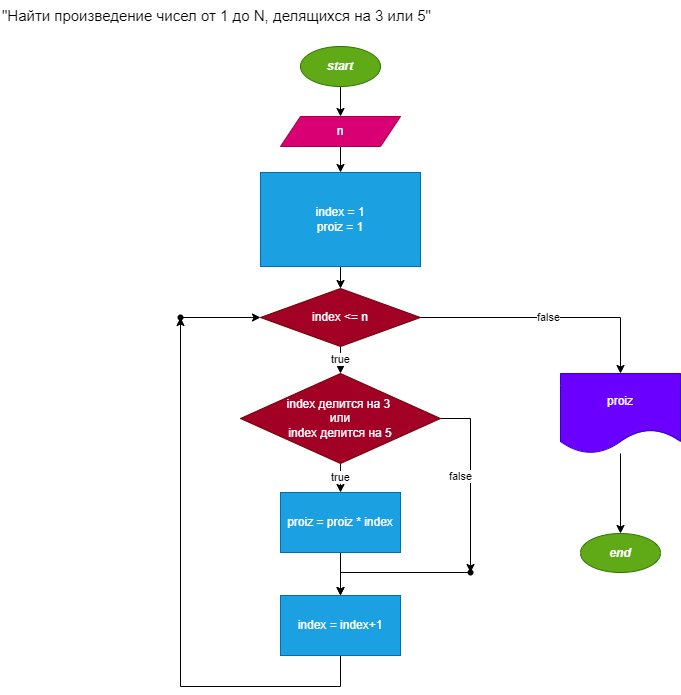

The diagram above was exported from draw.io. Its source (the exported page's mxGraphModel, read from the mxfile embedded in the PNG):
<mxGraphModel dx="478" dy="179" grid="1" gridSize="10" guides="1" tooltips="1" connect="1" arrows="1" fold="1" page="1" pageScale="1" pageWidth="850" pageHeight="1100" math="0" shadow="0">
  <root>
    <mxCell id="0" />
    <mxCell id="1" parent="0" />
    <mxCell id="3" value="" style="edgeStyle=orthogonalEdgeStyle;rounded=0;orthogonalLoop=1;jettySize=auto;html=1;" edge="1" parent="1" source="4" target="6">
      <mxGeometry relative="1" as="geometry" />
    </mxCell>
    <mxCell id="4" value="start" style="ellipse;whiteSpace=wrap;html=1;fillColor=#60a917;fontColor=#ffffff;strokeColor=#2D7600;fontStyle=3" vertex="1" parent="1">
      <mxGeometry x="320" y="66" width="80" height="40" as="geometry" />
    </mxCell>
    <mxCell id="5" value="" style="edgeStyle=orthogonalEdgeStyle;rounded=0;orthogonalLoop=1;jettySize=auto;html=1;" edge="1" parent="1" source="6" target="8">
      <mxGeometry relative="1" as="geometry" />
    </mxCell>
    <mxCell id="6" value="n" style="shape=parallelogram;perimeter=parallelogramPerimeter;whiteSpace=wrap;html=1;fixedSize=1;fillColor=#d80073;fontColor=#ffffff;strokeColor=#A50040;" vertex="1" parent="1">
      <mxGeometry x="300" y="136" width="120" height="30" as="geometry" />
    </mxCell>
    <mxCell id="7" value="" style="edgeStyle=orthogonalEdgeStyle;rounded=0;orthogonalLoop=1;jettySize=auto;html=1;exitX=0.5;exitY=1;exitDx=0;exitDy=0;" edge="1" parent="1" source="8" target="11">
      <mxGeometry relative="1" as="geometry">
        <mxPoint x="360" y="293" as="sourcePoint" />
      </mxGeometry>
    </mxCell>
    <mxCell id="8" value="index = 1&lt;br style=&quot;border-color: var(--border-color);&quot;&gt;proiz = 1" style="whiteSpace=wrap;html=1;fillColor=#1ba1e2;fontColor=#ffffff;strokeColor=#006EAF;" vertex="1" parent="1">
      <mxGeometry x="280" y="192" width="160" height="94" as="geometry" />
    </mxCell>
    <mxCell id="9" value="true" style="edgeStyle=orthogonalEdgeStyle;rounded=0;orthogonalLoop=1;jettySize=auto;html=1;" edge="1" parent="1" source="11" target="14">
      <mxGeometry relative="1" as="geometry" />
    </mxCell>
    <mxCell id="10" value="false" style="edgeStyle=orthogonalEdgeStyle;rounded=0;orthogonalLoop=1;jettySize=auto;html=1;" edge="1" parent="1" source="11" target="24">
      <mxGeometry relative="1" as="geometry" />
    </mxCell>
    <mxCell id="11" value="index &amp;lt;= n" style="rhombus;whiteSpace=wrap;html=1;fillColor=#a20025;fontColor=#ffffff;strokeColor=#6F0000;" vertex="1" parent="1">
      <mxGeometry x="280" y="308" width="160" height="58" as="geometry" />
    </mxCell>
    <mxCell id="12" value="true" style="edgeStyle=orthogonalEdgeStyle;rounded=0;orthogonalLoop=1;jettySize=auto;html=1;" edge="1" parent="1" source="14" target="16">
      <mxGeometry relative="1" as="geometry" />
    </mxCell>
    <mxCell id="13" value="false" style="edgeStyle=orthogonalEdgeStyle;rounded=0;orthogonalLoop=1;jettySize=auto;html=1;" edge="1" parent="1" source="14" target="20">
      <mxGeometry x="-0.0435" y="-10" relative="1" as="geometry">
        <mxPoint as="offset" />
      </mxGeometry>
    </mxCell>
    <mxCell id="14" value="index делится на 3&amp;nbsp;&lt;br&gt;или&lt;br&gt;index делится на 5" style="rhombus;whiteSpace=wrap;html=1;fillColor=#a20025;fontColor=#ffffff;strokeColor=#6F0000;" vertex="1" parent="1">
      <mxGeometry x="260" y="393" width="200" height="90" as="geometry" />
    </mxCell>
    <mxCell id="15" value="" style="edgeStyle=orthogonalEdgeStyle;rounded=0;orthogonalLoop=1;jettySize=auto;html=1;" edge="1" parent="1" source="16" target="18">
      <mxGeometry relative="1" as="geometry" />
    </mxCell>
    <mxCell id="16" value="proiz = proiz * index" style="whiteSpace=wrap;html=1;fillColor=#1ba1e2;fontColor=#ffffff;strokeColor=#006EAF;" vertex="1" parent="1">
      <mxGeometry x="300" y="512" width="120" height="60" as="geometry" />
    </mxCell>
    <mxCell id="17" value="" style="edgeStyle=orthogonalEdgeStyle;rounded=0;orthogonalLoop=1;jettySize=auto;html=1;" edge="1" parent="1" source="18" target="22">
      <mxGeometry relative="1" as="geometry">
        <Array as="points">
          <mxPoint x="360" y="706" />
          <mxPoint x="200" y="706" />
        </Array>
      </mxGeometry>
    </mxCell>
    <mxCell id="18" value="index = index+1" style="whiteSpace=wrap;html=1;fillColor=#1ba1e2;fontColor=#ffffff;strokeColor=#006EAF;" vertex="1" parent="1">
      <mxGeometry x="300" y="615" width="120" height="60" as="geometry" />
    </mxCell>
    <mxCell id="19" value="" style="edgeStyle=orthogonalEdgeStyle;rounded=0;orthogonalLoop=1;jettySize=auto;html=1;" edge="1" parent="1" source="20" target="18">
      <mxGeometry relative="1" as="geometry" />
    </mxCell>
    <mxCell id="20" value="" style="shape=waypoint;sketch=0;size=6;pointerEvents=1;points=[];fillColor=default;resizable=0;rotatable=0;perimeter=centerPerimeter;snapToPoint=1;" vertex="1" parent="1">
      <mxGeometry x="470" y="572" width="40" height="40" as="geometry" />
    </mxCell>
    <mxCell id="21" value="" style="edgeStyle=orthogonalEdgeStyle;rounded=0;orthogonalLoop=1;jettySize=auto;html=1;" edge="1" parent="1" source="22" target="11">
      <mxGeometry relative="1" as="geometry" />
    </mxCell>
    <mxCell id="22" value="" style="shape=waypoint;sketch=0;size=6;pointerEvents=1;points=[];fillColor=default;resizable=0;rotatable=0;perimeter=centerPerimeter;snapToPoint=1;" vertex="1" parent="1">
      <mxGeometry x="180" y="317" width="40" height="40" as="geometry" />
    </mxCell>
    <mxCell id="23" value="" style="edgeStyle=orthogonalEdgeStyle;rounded=0;orthogonalLoop=1;jettySize=auto;html=1;" edge="1" parent="1" source="24" target="25">
      <mxGeometry relative="1" as="geometry" />
    </mxCell>
    <mxCell id="24" value="proiz" style="shape=document;whiteSpace=wrap;html=1;boundedLbl=1;fillColor=#6a00ff;fontColor=#ffffff;strokeColor=#3700CC;fontStyle=0" vertex="1" parent="1">
      <mxGeometry x="580" y="393" width="120" height="80" as="geometry" />
    </mxCell>
    <mxCell id="25" value="end" style="ellipse;whiteSpace=wrap;html=1;fillColor=#60a917;fontColor=#ffffff;strokeColor=#2D7600;fontStyle=3" vertex="1" parent="1">
      <mxGeometry x="600" y="553" width="80" height="39" as="geometry" />
    </mxCell>
    <mxCell id="27" value="&lt;span style=&quot;font-family: roboto, &amp;quot;san francisco&amp;quot;, &amp;quot;helvetica neue&amp;quot;, helvetica, arial; font-size: 15px;&quot;&gt;&quot;Найти произведение чисел от 1 до N, делящихся на 3 или 5&quot;&lt;/span&gt;" style="text;whiteSpace=wrap;html=1;fontColor=default;labelBackgroundColor=default;labelBorderColor=none;" vertex="1" parent="1">
      <mxGeometry x="20" y="20" width="440" height="30" as="geometry" />
    </mxCell>
  </root>
</mxGraphModel>